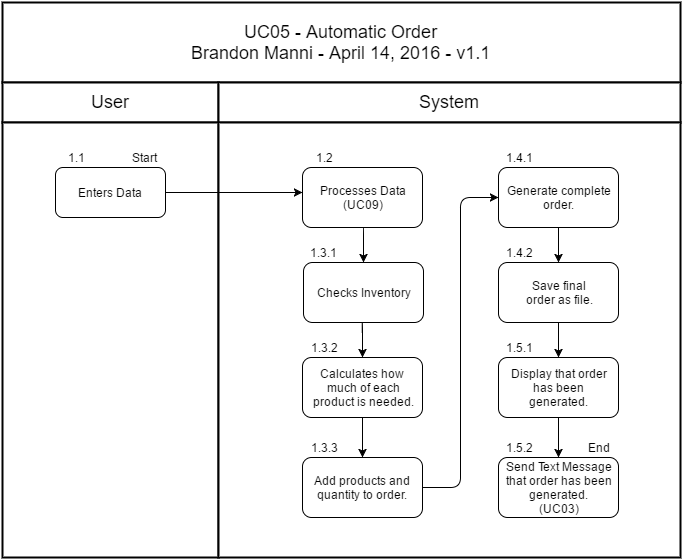

The diagram above was exported from draw.io. Its source (the exported page's mxGraphModel, read from the mxfile embedded in the PNG):
<mxGraphModel dx="1434" dy="2049" grid="1" gridSize="10" guides="1" tooltips="1" connect="1" arrows="1" fold="1" page="1" pageScale="1" pageWidth="826" pageHeight="1169" background="#ffffff" math="0" shadow="0">
  <root>
    <mxCell id="0" style=";html=1;" />
    <mxCell id="1" style=";html=1;" parent="0" />
    <mxCell id="75" value="UC05 - Automatic Order&lt;div&gt;Brandon Manni - April 14, 2016 - v1.1&lt;/div&gt;" style="strokeColor=#000000;fillColor=#FFFFFF;fontSize=18;strokeWidth=2;fontFamily=Helvetica;html=1;gradientColor=none;" vertex="1" parent="1">
      <mxGeometry x="100" y="-1135" width="678" height="80" as="geometry" />
    </mxCell>
    <mxCell id="76" value="User" style="strokeColor=#000000;fillColor=#FFFFFF;fontSize=18;strokeWidth=2;fontFamily=Helvetica;html=1;gradientColor=none;" vertex="1" parent="1">
      <mxGeometry x="100" y="-1055" width="216" height="40" as="geometry" />
    </mxCell>
    <mxCell id="79" value="System" style="strokeColor=#000000;fillColor=#FFFFFF;fontSize=18;strokeWidth=2;fontFamily=Helvetica;html=1;gradientColor=none;" vertex="1" parent="1">
      <mxGeometry x="316" y="-1055" width="462" height="40" as="geometry" />
    </mxCell>
    <mxCell id="93" value="" style="strokeColor=#000000;fillColor=#FFFFFF;fontSize=18;strokeWidth=2;fontFamily=Helvetica;html=1;gradientColor=none;" vertex="1" parent="1">
      <mxGeometry x="100" y="-1015" width="216" height="435" as="geometry" />
    </mxCell>
    <mxCell id="101" value="" style="strokeColor=#000000;fillColor=#FFFFFF;fontSize=18;strokeWidth=2;fontFamily=Helvetica;html=1;gradientColor=none;" vertex="1" parent="1">
      <mxGeometry x="316" y="-1015" width="462" height="435" as="geometry" />
    </mxCell>
    <mxCell id="115" value="Enters Data" style="rounded=1;fillColor=#FFFFFF;strokeColor=#000000;strokeWidth=1;gradientColor=none;fontFamily=Helvetica;html=1;" vertex="1" parent="1">
      <mxGeometry x="153" y="-970" width="110" height="50" as="geometry" />
    </mxCell>
    <mxCell id="76939b3a72ea64e0-118" value="Start" style="text;html=1;strokeColor=none;fillColor=none;align=center;verticalAlign=middle;whiteSpace=wrap;overflow=hidden;" vertex="1" parent="1">
      <mxGeometry x="221" y="-990" width="40" height="20" as="geometry" />
    </mxCell>
    <mxCell id="76939b3a72ea64e0-119" value="1.1" style="text;html=1;strokeColor=none;fillColor=none;align=center;verticalAlign=middle;whiteSpace=wrap;overflow=hidden;" vertex="1" parent="1">
      <mxGeometry x="153" y="-990" width="40" height="20" as="geometry" />
    </mxCell>
    <mxCell id="76939b3a72ea64e0-120" value="1.2" style="text;html=1;strokeColor=none;fillColor=none;align=center;verticalAlign=middle;whiteSpace=wrap;overflow=hidden;" vertex="1" parent="1">
      <mxGeometry x="401" y="-990" width="40" height="20" as="geometry" />
    </mxCell>
    <mxCell id="76939b3a72ea64e0-121" value="1.3.1" style="text;html=1;strokeColor=none;fillColor=none;align=center;verticalAlign=middle;whiteSpace=wrap;overflow=hidden;" vertex="1" parent="1">
      <mxGeometry x="400" y="-895" width="40" height="20" as="geometry" />
    </mxCell>
    <mxCell id="76939b3a72ea64e0-122" value="1.3.2" style="text;html=1;strokeColor=none;fillColor=none;align=center;verticalAlign=middle;whiteSpace=wrap;overflow=hidden;" vertex="1" parent="1">
      <mxGeometry x="401" y="-800" width="40" height="20" as="geometry" />
    </mxCell>
    <mxCell id="76939b3a72ea64e0-123" value="1.3.3" style="text;html=1;strokeColor=none;fillColor=none;align=center;verticalAlign=middle;whiteSpace=wrap;overflow=hidden;" vertex="1" parent="1">
      <mxGeometry x="401" y="-700" width="40" height="20" as="geometry" />
    </mxCell>
    <mxCell id="76939b3a72ea64e0-124" value="1.4.1" style="text;html=1;strokeColor=none;fillColor=none;align=center;verticalAlign=middle;whiteSpace=wrap;overflow=hidden;" vertex="1" parent="1">
      <mxGeometry x="596" y="-990" width="40" height="20" as="geometry" />
    </mxCell>
    <mxCell id="387ac0354f47077c-116" value="1.4.2" style="text;html=1;strokeColor=none;fillColor=none;align=center;verticalAlign=middle;whiteSpace=wrap;overflow=hidden;" vertex="1" parent="1">
      <mxGeometry x="596" y="-895" width="40" height="20" as="geometry" />
    </mxCell>
    <mxCell id="387ac0354f47077c-117" style="edgeStyle=orthogonalEdgeStyle;rounded=1;html=1;exitX=1;exitY=0.5;jettySize=auto;orthogonalLoop=1;" edge="1" parent="1" source="115">
      <mxGeometry relative="1" as="geometry">
        <mxPoint x="400" y="-945" as="targetPoint" />
      </mxGeometry>
    </mxCell>
    <mxCell id="387ac0354f47077c-120" value="Processes Data&lt;div&gt;(UC09)&lt;/div&gt;" style="rounded=1;whiteSpace=wrap;html=1;strokeWidth=1;" vertex="1" parent="1">
      <mxGeometry x="400" y="-970" width="120" height="60" as="geometry" />
    </mxCell>
    <mxCell id="387ac0354f47077c-121" value="Calculates how&amp;nbsp;&lt;div&gt;much of each&lt;/div&gt;&lt;div&gt;product&amp;nbsp;&lt;span style=&quot;line-height: 1.2&quot;&gt;is needed.&lt;/span&gt;&lt;/div&gt;" style="rounded=1;whiteSpace=wrap;html=1;strokeWidth=1;" vertex="1" parent="1">
      <mxGeometry x="400" y="-780" width="120" height="60" as="geometry" />
    </mxCell>
    <mxCell id="387ac0354f47077c-122" value="Add products and quantity to order." style="rounded=1;whiteSpace=wrap;html=1;strokeWidth=1;" vertex="1" parent="1">
      <mxGeometry x="400" y="-680" width="120" height="60" as="geometry" />
    </mxCell>
    <mxCell id="387ac0354f47077c-123" value="Checks Inventory" style="rounded=1;whiteSpace=wrap;html=1;strokeWidth=1;" vertex="1" parent="1">
      <mxGeometry x="401" y="-875" width="120" height="60" as="geometry" />
    </mxCell>
    <mxCell id="387ac0354f47077c-124" style="edgeStyle=orthogonalEdgeStyle;rounded=1;html=1;exitX=0.5;exitY=1;entryX=0.5;entryY=0;jettySize=auto;orthogonalLoop=1;" edge="1" parent="1" source="387ac0354f47077c-120" target="387ac0354f47077c-123">
      <mxGeometry relative="1" as="geometry" />
    </mxCell>
    <mxCell id="387ac0354f47077c-125" style="edgeStyle=orthogonalEdgeStyle;rounded=1;html=1;exitX=0.5;exitY=1;entryX=0.5;entryY=0;jettySize=auto;orthogonalLoop=1;" edge="1" parent="1" source="387ac0354f47077c-123" target="387ac0354f47077c-121">
      <mxGeometry relative="1" as="geometry" />
    </mxCell>
    <mxCell id="387ac0354f47077c-126" style="edgeStyle=orthogonalEdgeStyle;rounded=1;html=1;exitX=0.5;exitY=1;entryX=0.5;entryY=0;jettySize=auto;orthogonalLoop=1;" edge="1" parent="1" source="387ac0354f47077c-121" target="387ac0354f47077c-122">
      <mxGeometry relative="1" as="geometry" />
    </mxCell>
    <mxCell id="387ac0354f47077c-127" value="Generate complete&lt;div&gt;order.&lt;/div&gt;" style="rounded=1;whiteSpace=wrap;html=1;strokeWidth=1;" vertex="1" parent="1">
      <mxGeometry x="596" y="-970" width="120" height="60" as="geometry" />
    </mxCell>
    <mxCell id="387ac0354f47077c-128" value="Save final&lt;div&gt;order as file.&lt;/div&gt;" style="rounded=1;whiteSpace=wrap;html=1;strokeWidth=1;" vertex="1" parent="1">
      <mxGeometry x="596" y="-875" width="120" height="60" as="geometry" />
    </mxCell>
    <mxCell id="387ac0354f47077c-129" value="Display that order&lt;div&gt;has been&lt;/div&gt;&lt;div&gt;generated.&lt;/div&gt;" style="rounded=1;whiteSpace=wrap;html=1;strokeWidth=1;" vertex="1" parent="1">
      <mxGeometry x="596" y="-780" width="120" height="60" as="geometry" />
    </mxCell>
    <mxCell id="387ac0354f47077c-130" value="Send Text&amp;nbsp;&lt;span style=&quot;line-height: 1.2&quot;&gt;Message&lt;/span&gt;&lt;div&gt;&lt;span style=&quot;line-height: 1.2&quot;&gt;that order has been&lt;/span&gt;&lt;/div&gt;&lt;div&gt;&lt;span style=&quot;line-height: 1.2&quot;&gt;generated.&lt;/span&gt;&lt;/div&gt;&lt;div&gt;&lt;span style=&quot;line-height: 1.2&quot;&gt;(UC03)&lt;/span&gt;&lt;/div&gt;" style="rounded=1;whiteSpace=wrap;html=1;strokeWidth=1;" vertex="1" parent="1">
      <mxGeometry x="596" y="-680" width="120" height="60" as="geometry" />
    </mxCell>
    <mxCell id="387ac0354f47077c-131" value="1.5.1" style="text;html=1;strokeColor=none;fillColor=none;align=center;verticalAlign=middle;whiteSpace=wrap;overflow=hidden;" vertex="1" parent="1">
      <mxGeometry x="596" y="-800" width="40" height="20" as="geometry" />
    </mxCell>
    <mxCell id="387ac0354f47077c-132" value="1.5.2" style="text;html=1;strokeColor=none;fillColor=none;align=center;verticalAlign=middle;whiteSpace=wrap;overflow=hidden;" vertex="1" parent="1">
      <mxGeometry x="596" y="-700" width="40" height="20" as="geometry" />
    </mxCell>
    <mxCell id="387ac0354f47077c-133" style="edgeStyle=orthogonalEdgeStyle;rounded=1;html=1;exitX=1;exitY=0.5;entryX=0;entryY=0.5;jettySize=auto;orthogonalLoop=1;" edge="1" parent="1" source="387ac0354f47077c-122" target="387ac0354f47077c-127">
      <mxGeometry relative="1" as="geometry" />
    </mxCell>
    <mxCell id="672d9fd2adce52bd-115" style="edgeStyle=orthogonalEdgeStyle;rounded=0;html=1;exitX=0.5;exitY=1;entryX=0.5;entryY=0;jettySize=auto;orthogonalLoop=1;" edge="1" parent="1" source="387ac0354f47077c-127" target="387ac0354f47077c-128">
      <mxGeometry relative="1" as="geometry" />
    </mxCell>
    <mxCell id="672d9fd2adce52bd-116" style="edgeStyle=orthogonalEdgeStyle;rounded=0;html=1;exitX=0.5;exitY=1;entryX=0.5;entryY=0;jettySize=auto;orthogonalLoop=1;" edge="1" parent="1" source="387ac0354f47077c-128" target="387ac0354f47077c-129">
      <mxGeometry relative="1" as="geometry" />
    </mxCell>
    <mxCell id="672d9fd2adce52bd-117" style="edgeStyle=orthogonalEdgeStyle;rounded=0;html=1;exitX=0.5;exitY=1;entryX=0.5;entryY=0;jettySize=auto;orthogonalLoop=1;" edge="1" parent="1" source="387ac0354f47077c-129" target="387ac0354f47077c-130">
      <mxGeometry relative="1" as="geometry" />
    </mxCell>
    <mxCell id="4d5d529ead4f2da7-116" value="End" style="text;html=1;strokeColor=none;fillColor=none;align=center;verticalAlign=middle;whiteSpace=wrap;overflow=hidden;" vertex="1" parent="1">
      <mxGeometry x="676" y="-700" width="40" height="20" as="geometry" />
    </mxCell>
  </root>
</mxGraphModel>